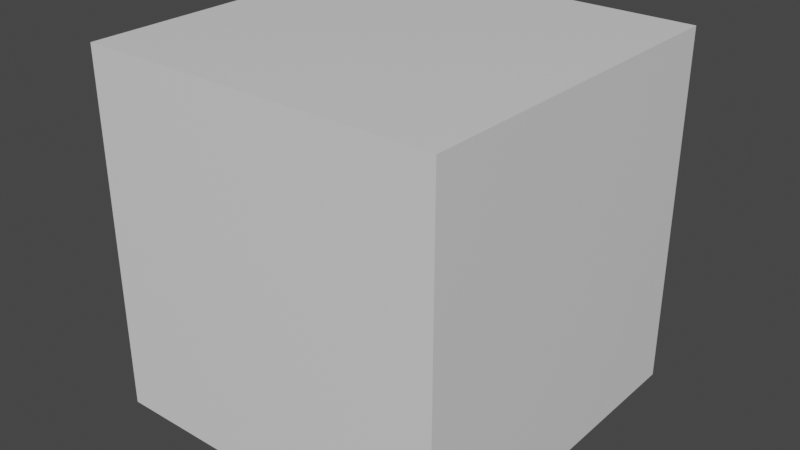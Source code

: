 # Source: LongBoy.blend  (saved by Blender 3.1.7; exported with 4.5.12 LTS)
import bpy
from mathutils import Matrix  # noqa: F401  (used for matrix-valued properties, if any)

bpy.ops.wm.read_factory_settings(use_empty=True)
scene = bpy.context.scene
scene.name = 'Scene'

# ---- collections
col_collection = bpy.data.collections.new('Collection'); scene.collection.children.link(col_collection)

# ---- materials (node trees are filled in below, after node groups)
mat_material = bpy.data.materials.new('Material')
mat_material.alpha_threshold = 0.0
mat_material.use_transparent_shadow = False
mat_material.line_color = (0.0, 0.0, 0.0, 1.0)

# ---- material node trees
mat_material.use_nodes = True; mat_material.node_tree.nodes.clear()
_N = mat_material.node_tree.nodes; _L = mat_material.node_tree.links
n0 = _N.new('ShaderNodeOutputMaterial'); n0.name = 'Material Output'; n0.location = (300, 300)
n1 = _N.new('ShaderNodeBsdfPrincipled'); n1.name = 'Principled BSDF'; n1.location = (10, 300)
n1.distribution = 'GGX'
n1.subsurface_method = 'RANDOM_WALK_SKIN'
n1.inputs[2].default_value = 0.4
n1.inputs[3].default_value = 1.45
n1.inputs[27].default_value = (0.0, 0.0, 0.0, 1.0)
n1.inputs[28].default_value = 1.0
_L.new(n1.outputs[0], n0.inputs[0])
n0.is_active_output = True

# ---- world
world_world = bpy.data.worlds.new('World'); scene.world = world_world
world_world.use_nodes = True; world_world.node_tree.nodes.clear()
_N = world_world.node_tree.nodes; _L = world_world.node_tree.links
n0 = _N.new('ShaderNodeOutputWorld'); n0.name = 'World Output'; n0.location = (300, 300)
n1 = _N.new('ShaderNodeBackground'); n1.name = 'Background'; n1.location = (10, 300)
n1.inputs[0].default_value = (0.05088, 0.05088, 0.05088, 1.0)
_L.new(n1.outputs[0], n0.inputs[0])
n0.is_active_output = True
world_world.color = (0.05088, 0.05088, 0.05088)
world_world.use_sun_shadow = False
world_world.sun_shadow_jitter_overblur = 0.0

# ---- meshes
me_cube = bpy.data.meshes.new('Cube')
me_cube.from_pydata([(0.9684, 0.9684, 0.9684), (0.9684, 0.9684, -0.9684), (0.9684, -0.9684, 0.9684), (0.9684, -0.9684, -0.9684), (-0.9684, 0.9684, 0.9684), (-0.9684, 0.9684, -0.9684), (-0.9684, -0.9684, 0.9684), (-0.9684, -0.9684, -0.9684)], [], [(0, 4, 6, 2), (3, 2, 6, 7), (7, 6, 4, 5), (5, 1, 3, 7), (1, 0, 2, 3), (5, 4, 0, 1)])
_uv = me_cube.uv_layers.new(name='UVMap')
_uv.uv.foreach_set('vector', [0.625, 0.5, 0.875, 0.5, 0.875, 0.75, 0.625, 0.75, 0.375, 0.75, 0.625, 0.75, 0.625, 1.0, 0.375, 1.0, 0.375, 0.0, 0.625, 0.0, 0.625, 0.25, 0.375, 0.25, 0.125, 0.5, 0.375, 0.5, 0.375, 0.75, 0.125, 0.75, 0.375, 0.5, 0.625, 0.5, 0.625, 0.75, 0.375, 0.75, 0.375, 0.25, 0.625, 0.25, 0.625, 0.5, 0.375, 0.5])
me_cube.materials.append(mat_material)
me_cube.use_remesh_preserve_volume = False
me_cube.use_remesh_preserve_attributes = False
me_cube.use_mirror_vertex_groups = False
me_cube.update()

# ---- objects
ob_cube = bpy.data.objects.new('Cube', me_cube)

# ---- transforms, parenting, visibility, modifiers, constraints
ob_cube.location = (0.0, 0.0, 0.0)
ob_cube.lock_rotations_4d = False
ob_cube.empty_display_type = 'ARROWS'
ob_cube.lineart.crease_threshold = 0.0

# ---- collection membership
col_collection.objects.link(ob_cube)

# ---- scene / render settings (as saved in the file)
scene.frame_start = 1; scene.frame_end = 250; scene.frame_set(1)
scene.render.engine = 'BLENDER_EEVEE_NEXT'
scene.cycles.sampling_pattern = 'TABULATED_SOBOL'
scene.cycles.use_light_tree = False
scene.view_settings.view_transform = 'Filmic'
bpy.context.view_layer.update()

# ---- added for rendering (the .blend has no active camera and no usable light): camera, sun
cam_auto = bpy.data.cameras.new('AutoCamera')
cam_auto.lens = 50.0
cam_auto.sensor_width = 36.0
cam_auto.clip_end = 1000.0
ob_auto_camera = bpy.data.objects.new('AutoCamera', cam_auto)
scene.collection.objects.link(ob_auto_camera)
ob_auto_camera.location = (3.10391, -3.72469, 2.48313)
ob_auto_camera.rotation_euler = (1.09748, -7.21219e-08, 0.694738)
scene.camera = ob_auto_camera
light_auto_sun = bpy.data.lights.new('AutoSun', 'SUN')
light_auto_sun.energy = 3.0
light_auto_sun.angle = 0.0523599
ob_auto_sun = bpy.data.objects.new('AutoSun', light_auto_sun)
scene.collection.objects.link(ob_auto_sun)
ob_auto_sun.rotation_euler = (0.872665, 0.174533, 0.523599)
bpy.context.view_layer.update()
